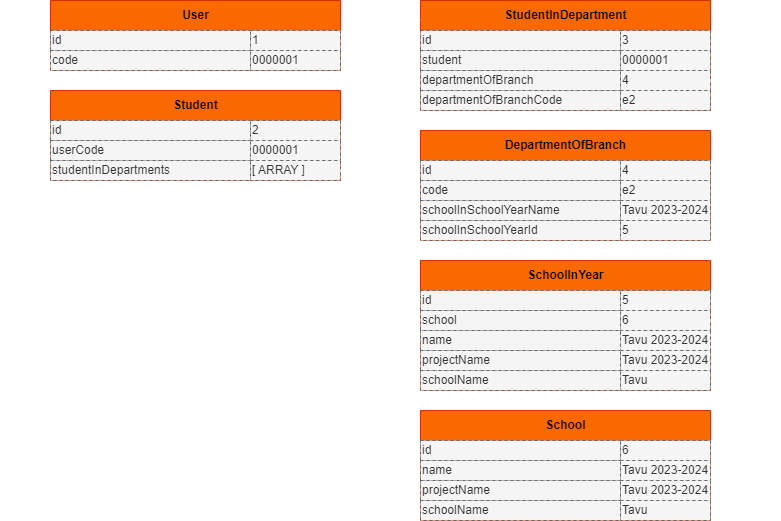

The diagram above was exported from draw.io. Its source (the exported page's mxGraphModel, read from the mxfile embedded in the PNG):
<mxGraphModel dx="607" dy="542" grid="1" gridSize="10" guides="1" tooltips="1" connect="1" arrows="1" fold="1" page="1" pageScale="1" pageWidth="1920" pageHeight="1200" background="none" math="0" shadow="0">
  <root>
    <mxCell id="0" />
    <mxCell id="1" parent="0" />
    <mxCell id="2" value="User" style="swimlane;fontStyle=1;align=center;horizontal=1;startSize=30;collapsible=0;html=1;fillColor=#fa6800;strokeColor=#C73500;fontColor=#000000;" parent="1" vertex="1">
      <mxGeometry x="520" y="200" width="290" height="70" as="geometry" />
    </mxCell>
    <mxCell id="5" value="id" style="shape=partialRectangle;html=1;top=1;align=left;dashed=1;fillColor=#f5f5f5;fontColor=#333333;strokeColor=#666666;" parent="2" vertex="1">
      <mxGeometry y="30" width="200" height="20" as="geometry" />
    </mxCell>
    <mxCell id="6" value="code" style="shape=partialRectangle;html=1;top=1;align=left;dashed=1;fillColor=#f5f5f5;fontColor=#333333;strokeColor=#666666;" parent="2" vertex="1">
      <mxGeometry y="50" width="200" height="20" as="geometry" />
    </mxCell>
    <mxCell id="15" value="1" style="shape=partialRectangle;html=1;top=1;align=left;dashed=1;fillColor=#f5f5f5;fontColor=#333333;strokeColor=#666666;" parent="2" vertex="1">
      <mxGeometry x="200" y="30" width="90" height="20" as="geometry" />
    </mxCell>
    <mxCell id="16" value="0000001" style="shape=partialRectangle;html=1;top=1;align=left;dashed=1;fillColor=#f5f5f5;fontColor=#333333;strokeColor=#666666;" parent="2" vertex="1">
      <mxGeometry x="200" y="50" width="90" height="20" as="geometry" />
    </mxCell>
    <mxCell id="19" value="StudentInDepartment" style="swimlane;fontStyle=1;align=center;horizontal=1;startSize=30;collapsible=0;html=1;fillColor=#fa6800;strokeColor=#C73500;fontColor=#000000;" parent="1" vertex="1">
      <mxGeometry x="890" y="200" width="290" height="110" as="geometry" />
    </mxCell>
    <mxCell id="20" value="id" style="shape=partialRectangle;html=1;top=1;align=left;dashed=1;fillColor=#f5f5f5;fontColor=#333333;strokeColor=#666666;" parent="19" vertex="1">
      <mxGeometry y="30" width="200" height="20" as="geometry" />
    </mxCell>
    <mxCell id="21" value="student" style="shape=partialRectangle;html=1;top=1;align=left;dashed=1;fillColor=#f5f5f5;fontColor=#333333;strokeColor=#666666;" parent="19" vertex="1">
      <mxGeometry y="50" width="200" height="20" as="geometry" />
    </mxCell>
    <mxCell id="22" value="departmentOfBranch" style="shape=partialRectangle;html=1;top=1;align=left;dashed=1;fillColor=#f5f5f5;fontColor=#333333;strokeColor=#666666;" parent="19" vertex="1">
      <mxGeometry y="70" width="200" height="20" as="geometry" />
    </mxCell>
    <mxCell id="23" value="departmentOfBranchCode" style="shape=partialRectangle;html=1;top=1;align=left;dashed=1;fillColor=#f5f5f5;fontColor=#333333;strokeColor=#666666;" parent="19" vertex="1">
      <mxGeometry y="90" width="200" height="20" as="geometry" />
    </mxCell>
    <mxCell id="24" value="3" style="shape=partialRectangle;html=1;top=1;align=left;dashed=1;fillColor=#f5f5f5;fontColor=#333333;strokeColor=#666666;" parent="19" vertex="1">
      <mxGeometry x="200" y="30" width="90" height="20" as="geometry" />
    </mxCell>
    <mxCell id="25" value="0000001" style="shape=partialRectangle;html=1;top=1;align=left;dashed=1;fillColor=#f5f5f5;fontColor=#333333;strokeColor=#666666;" parent="19" vertex="1">
      <mxGeometry x="200" y="50" width="90" height="20" as="geometry" />
    </mxCell>
    <mxCell id="26" value="4" style="shape=partialRectangle;html=1;top=1;align=left;dashed=1;fillColor=#f5f5f5;fontColor=#333333;strokeColor=#666666;" parent="19" vertex="1">
      <mxGeometry x="200" y="70" width="90" height="20" as="geometry" />
    </mxCell>
    <mxCell id="27" value="e2" style="shape=partialRectangle;html=1;top=1;align=left;dashed=1;fillColor=#f5f5f5;fontColor=#333333;strokeColor=#666666;" parent="19" vertex="1">
      <mxGeometry x="200" y="90" width="90" height="20" as="geometry" />
    </mxCell>
    <mxCell id="29" value="DepartmentOfBranch" style="swimlane;fontStyle=1;align=center;horizontal=1;startSize=30;collapsible=0;html=1;fillColor=#fa6800;strokeColor=#C73500;fontColor=#000000;" parent="1" vertex="1">
      <mxGeometry x="890" y="330" width="290" height="110" as="geometry" />
    </mxCell>
    <mxCell id="30" value="id" style="shape=partialRectangle;html=1;top=1;align=left;dashed=1;fillColor=#f5f5f5;fontColor=#333333;strokeColor=#666666;" parent="29" vertex="1">
      <mxGeometry y="30" width="200" height="20" as="geometry" />
    </mxCell>
    <mxCell id="31" value="code" style="shape=partialRectangle;html=1;top=1;align=left;dashed=1;fillColor=#f5f5f5;fontColor=#333333;strokeColor=#666666;" parent="29" vertex="1">
      <mxGeometry y="50" width="200" height="20" as="geometry" />
    </mxCell>
    <mxCell id="32" value="schoolInSchoolYearName" style="shape=partialRectangle;html=1;top=1;align=left;dashed=1;fillColor=#f5f5f5;fontColor=#333333;strokeColor=#666666;" parent="29" vertex="1">
      <mxGeometry y="70" width="200" height="20" as="geometry" />
    </mxCell>
    <mxCell id="33" value="schoolInSchoolYearId" style="shape=partialRectangle;html=1;top=1;align=left;dashed=1;fillColor=#f5f5f5;fontColor=#333333;strokeColor=#666666;" parent="29" vertex="1">
      <mxGeometry y="90" width="200" height="20" as="geometry" />
    </mxCell>
    <mxCell id="34" value="4" style="shape=partialRectangle;html=1;top=1;align=left;dashed=1;fillColor=#f5f5f5;fontColor=#333333;strokeColor=#666666;" parent="29" vertex="1">
      <mxGeometry x="200" y="30" width="90" height="20" as="geometry" />
    </mxCell>
    <mxCell id="35" value="e2" style="shape=partialRectangle;html=1;top=1;align=left;dashed=1;fillColor=#f5f5f5;fontColor=#333333;strokeColor=#666666;" parent="29" vertex="1">
      <mxGeometry x="200" y="50" width="90" height="20" as="geometry" />
    </mxCell>
    <mxCell id="36" value="Tavu 2023-2024" style="shape=partialRectangle;html=1;top=1;align=left;dashed=1;fillColor=#f5f5f5;fontColor=#333333;strokeColor=#666666;" parent="29" vertex="1">
      <mxGeometry x="200" y="70" width="90" height="20" as="geometry" />
    </mxCell>
    <mxCell id="37" value="5" style="shape=partialRectangle;html=1;top=1;align=left;dashed=1;fillColor=#f5f5f5;fontColor=#333333;strokeColor=#666666;" parent="29" vertex="1">
      <mxGeometry x="200" y="90" width="90" height="20" as="geometry" />
    </mxCell>
    <mxCell id="38" value="SchoolInYear" style="swimlane;fontStyle=1;align=center;horizontal=1;startSize=30;collapsible=0;html=1;fillColor=#fa6800;strokeColor=#C73500;fontColor=#000000;" parent="1" vertex="1">
      <mxGeometry x="890" y="460" width="290" height="130" as="geometry" />
    </mxCell>
    <mxCell id="39" value="id" style="shape=partialRectangle;html=1;top=1;align=left;dashed=1;fillColor=#f5f5f5;fontColor=#333333;strokeColor=#666666;" parent="38" vertex="1">
      <mxGeometry y="30" width="200" height="20" as="geometry" />
    </mxCell>
    <mxCell id="40" value="name" style="shape=partialRectangle;html=1;top=1;align=left;dashed=1;fillColor=#f5f5f5;fontColor=#333333;strokeColor=#666666;" parent="38" vertex="1">
      <mxGeometry y="70" width="200" height="20" as="geometry" />
    </mxCell>
    <mxCell id="41" value="projectName" style="shape=partialRectangle;html=1;top=1;align=left;dashed=1;fillColor=#f5f5f5;fontColor=#333333;strokeColor=#666666;" parent="38" vertex="1">
      <mxGeometry y="90" width="200" height="20" as="geometry" />
    </mxCell>
    <mxCell id="42" value="schoolName" style="shape=partialRectangle;html=1;top=1;align=left;dashed=1;fillColor=#f5f5f5;fontColor=#333333;strokeColor=#666666;" parent="38" vertex="1">
      <mxGeometry y="110" width="200" height="20" as="geometry" />
    </mxCell>
    <mxCell id="43" value="5" style="shape=partialRectangle;html=1;top=1;align=left;dashed=1;fillColor=#f5f5f5;fontColor=#333333;strokeColor=#666666;" parent="38" vertex="1">
      <mxGeometry x="200" y="30" width="90" height="20" as="geometry" />
    </mxCell>
    <mxCell id="44" value="Tavu 2023-2024" style="shape=partialRectangle;html=1;top=1;align=left;dashed=1;fillColor=#f5f5f5;fontColor=#333333;strokeColor=#666666;" parent="38" vertex="1">
      <mxGeometry x="200" y="70" width="90" height="20" as="geometry" />
    </mxCell>
    <mxCell id="45" value="Tavu 2023-2024" style="shape=partialRectangle;html=1;top=1;align=left;dashed=1;fillColor=#f5f5f5;fontColor=#333333;strokeColor=#666666;" parent="38" vertex="1">
      <mxGeometry x="200" y="70" width="90" height="20" as="geometry" />
    </mxCell>
    <mxCell id="46" value="Tavu" style="shape=partialRectangle;html=1;top=1;align=left;dashed=1;fillColor=#f5f5f5;fontColor=#333333;strokeColor=#666666;" parent="38" vertex="1">
      <mxGeometry x="200" y="110" width="90" height="20" as="geometry" />
    </mxCell>
    <mxCell id="56" value="school" style="shape=partialRectangle;html=1;top=1;align=left;dashed=1;fillColor=#f5f5f5;fontColor=#333333;strokeColor=#666666;" parent="38" vertex="1">
      <mxGeometry y="50" width="200" height="20" as="geometry" />
    </mxCell>
    <mxCell id="57" value="6" style="shape=partialRectangle;html=1;top=1;align=left;dashed=1;fillColor=#f5f5f5;fontColor=#333333;strokeColor=#666666;" parent="38" vertex="1">
      <mxGeometry x="200" y="50" width="90" height="20" as="geometry" />
    </mxCell>
    <mxCell id="58" value="Tavu 2023-2024" style="shape=partialRectangle;html=1;top=1;align=left;dashed=1;fillColor=#f5f5f5;fontColor=#333333;strokeColor=#666666;" parent="38" vertex="1">
      <mxGeometry x="200" y="90" width="90" height="20" as="geometry" />
    </mxCell>
    <mxCell id="47" value="School" style="swimlane;fontStyle=1;align=center;horizontal=1;startSize=30;collapsible=0;html=1;fillColor=#fa6800;strokeColor=#C73500;fontColor=#000000;" parent="1" vertex="1">
      <mxGeometry x="890" y="610" width="290" height="110" as="geometry" />
    </mxCell>
    <mxCell id="48" value="id" style="shape=partialRectangle;html=1;top=1;align=left;dashed=1;fillColor=#f5f5f5;fontColor=#333333;strokeColor=#666666;" parent="47" vertex="1">
      <mxGeometry y="30" width="200" height="20" as="geometry" />
    </mxCell>
    <mxCell id="49" value="name" style="shape=partialRectangle;html=1;top=1;align=left;dashed=1;fillColor=#f5f5f5;fontColor=#333333;strokeColor=#666666;" parent="47" vertex="1">
      <mxGeometry y="50" width="200" height="20" as="geometry" />
    </mxCell>
    <mxCell id="50" value="projectName" style="shape=partialRectangle;html=1;top=1;align=left;dashed=1;fillColor=#f5f5f5;fontColor=#333333;strokeColor=#666666;" parent="47" vertex="1">
      <mxGeometry y="70" width="200" height="20" as="geometry" />
    </mxCell>
    <mxCell id="51" value="schoolName" style="shape=partialRectangle;html=1;top=1;align=left;dashed=1;fillColor=#f5f5f5;fontColor=#333333;strokeColor=#666666;" parent="47" vertex="1">
      <mxGeometry y="90" width="200" height="20" as="geometry" />
    </mxCell>
    <mxCell id="52" value="6" style="shape=partialRectangle;html=1;top=1;align=left;dashed=1;fillColor=#f5f5f5;fontColor=#333333;strokeColor=#666666;" parent="47" vertex="1">
      <mxGeometry x="200" y="30" width="90" height="20" as="geometry" />
    </mxCell>
    <mxCell id="53" value="Tavu 2023-2024" style="shape=partialRectangle;html=1;top=1;align=left;dashed=1;fillColor=#f5f5f5;fontColor=#333333;strokeColor=#666666;" parent="47" vertex="1">
      <mxGeometry x="200" y="50" width="90" height="20" as="geometry" />
    </mxCell>
    <mxCell id="54" value="Tavu 2023-2024" style="shape=partialRectangle;html=1;top=1;align=left;dashed=1;fillColor=#f5f5f5;fontColor=#333333;strokeColor=#666666;" parent="47" vertex="1">
      <mxGeometry x="200" y="70" width="90" height="20" as="geometry" />
    </mxCell>
    <mxCell id="55" value="Tavu" style="shape=partialRectangle;html=1;top=1;align=left;dashed=1;fillColor=#f5f5f5;fontColor=#333333;strokeColor=#666666;" parent="47" vertex="1">
      <mxGeometry x="200" y="90" width="90" height="20" as="geometry" />
    </mxCell>
    <mxCell id="61" value="" style="endArrow=open;startArrow=none;endFill=0;startFill=0;endSize=8;html=1;verticalAlign=bottom;labelBackgroundColor=none;strokeWidth=2;entryX=1;entryY=0.5;entryDx=0;entryDy=0;rounded=0;strokeColor=#FFFFFF;" parent="1" target="43" edge="1">
      <mxGeometry width="160" relative="1" as="geometry">
        <mxPoint x="1180" y="430" as="sourcePoint" />
        <mxPoint x="1260" y="530" as="targetPoint" />
        <Array as="points">
          <mxPoint x="1230" y="430" />
          <mxPoint x="1240" y="430" />
          <mxPoint x="1240" y="500" />
        </Array>
      </mxGeometry>
    </mxCell>
    <mxCell id="62" value="" style="endArrow=open;startArrow=none;endFill=0;startFill=0;endSize=8;html=1;verticalAlign=bottom;labelBackgroundColor=none;strokeWidth=2;exitX=1;exitY=0.5;exitDx=0;exitDy=0;entryX=1;entryY=0.5;entryDx=0;entryDy=0;rounded=0;shadow=0;strokeColor=#FFFFFF;" parent="1" source="57" target="52" edge="1">
      <mxGeometry width="160" relative="1" as="geometry">
        <mxPoint x="790" y="500" as="sourcePoint" />
        <mxPoint x="790" y="590" as="targetPoint" />
        <Array as="points">
          <mxPoint x="1240" y="520" />
          <mxPoint x="1240" y="650" />
        </Array>
      </mxGeometry>
    </mxCell>
    <mxCell id="63" value="Student" style="swimlane;fontStyle=1;align=center;horizontal=1;startSize=30;collapsible=0;html=1;fillColor=#fa6800;strokeColor=#C73500;fontColor=#000000;" parent="1" vertex="1">
      <mxGeometry x="520" y="290" width="290" height="90" as="geometry" />
    </mxCell>
    <mxCell id="64" value="id" style="shape=partialRectangle;html=1;top=1;align=left;dashed=1;fillColor=#f5f5f5;fontColor=#333333;strokeColor=#666666;" parent="63" vertex="1">
      <mxGeometry y="30" width="200" height="20" as="geometry" />
    </mxCell>
    <mxCell id="65" value="userCode" style="shape=partialRectangle;html=1;top=1;align=left;dashed=1;fillColor=#f5f5f5;fontColor=#333333;strokeColor=#666666;" parent="63" vertex="1">
      <mxGeometry y="50" width="200" height="20" as="geometry" />
    </mxCell>
    <mxCell id="66" value="studentInDepartments" style="shape=partialRectangle;html=1;top=1;align=left;dashed=1;fillColor=#f5f5f5;fontColor=#333333;strokeColor=#666666;" parent="63" vertex="1">
      <mxGeometry y="70" width="200" height="20" as="geometry" />
    </mxCell>
    <mxCell id="68" value="2" style="shape=partialRectangle;html=1;top=1;align=left;dashed=1;fillColor=#f5f5f5;fontColor=#333333;strokeColor=#666666;" parent="63" vertex="1">
      <mxGeometry x="200" y="30" width="90" height="20" as="geometry" />
    </mxCell>
    <mxCell id="69" value="0000001" style="shape=partialRectangle;html=1;top=1;align=left;dashed=1;fillColor=#f5f5f5;fontColor=#333333;strokeColor=#666666;" parent="63" vertex="1">
      <mxGeometry x="200" y="50" width="90" height="20" as="geometry" />
    </mxCell>
    <mxCell id="70" value="[ ARRAY ]" style="shape=partialRectangle;html=1;top=1;align=left;dashed=1;fillColor=#f5f5f5;fontColor=#333333;strokeColor=#666666;" parent="63" vertex="1">
      <mxGeometry x="200" y="70" width="90" height="20" as="geometry" />
    </mxCell>
    <mxCell id="72" value="" style="endArrow=open;startArrow=none;endFill=0;startFill=0;endSize=8;html=1;verticalAlign=bottom;labelBackgroundColor=none;strokeWidth=2;entryX=1;entryY=0.5;entryDx=0;entryDy=0;exitX=1;exitY=0.5;exitDx=0;exitDy=0;rounded=0;fillColor=#f5f5f5;strokeColor=#FFFFFF;" parent="1" source="26" target="34" edge="1">
      <mxGeometry width="160" relative="1" as="geometry">
        <mxPoint x="1190" y="320" as="sourcePoint" />
        <mxPoint x="1190" y="415" as="targetPoint" />
        <Array as="points">
          <mxPoint x="1230" y="280" />
          <mxPoint x="1240" y="280" />
          <mxPoint x="1240" y="370" />
        </Array>
      </mxGeometry>
    </mxCell>
    <mxCell id="75" value="" style="endArrow=open;startArrow=none;endFill=0;startFill=0;endSize=8;html=1;verticalAlign=bottom;labelBackgroundColor=none;strokeWidth=2;rounded=0;shadow=0;sketch=0;entryX=0.001;entryY=0.179;entryDx=0;entryDy=0;entryPerimeter=0;fillColor=#f5f5f5;strokeColor=#FFFFFF;exitX=1;exitY=0.5;exitDx=0;exitDy=0;" parent="1" target="19" edge="1" source="70">
      <mxGeometry width="160" relative="1" as="geometry">
        <mxPoint x="820" y="270" as="sourcePoint" />
        <mxPoint x="850" y="220" as="targetPoint" />
        <Array as="points">
          <mxPoint x="850" y="370" />
          <mxPoint x="850" y="220" />
        </Array>
      </mxGeometry>
    </mxCell>
    <mxCell id="76" value="" style="endArrow=open;startArrow=none;endFill=0;startFill=0;endSize=8;html=1;verticalAlign=bottom;labelBackgroundColor=none;strokeWidth=2;exitX=0;exitY=0.5;exitDx=0;exitDy=0;rounded=0;fillColor=#f5f5f5;strokeColor=#FFFFFF;entryX=0;entryY=0.5;entryDx=0;entryDy=0;" edge="1" parent="1" source="6" target="65">
      <mxGeometry width="160" relative="1" as="geometry">
        <mxPoint x="350" y="220" as="sourcePoint" />
        <mxPoint x="350" y="240" as="targetPoint" />
        <Array as="points">
          <mxPoint x="480" y="260" />
          <mxPoint x="480" y="340" />
          <mxPoint x="480" y="350" />
        </Array>
      </mxGeometry>
    </mxCell>
  </root>
</mxGraphModel>